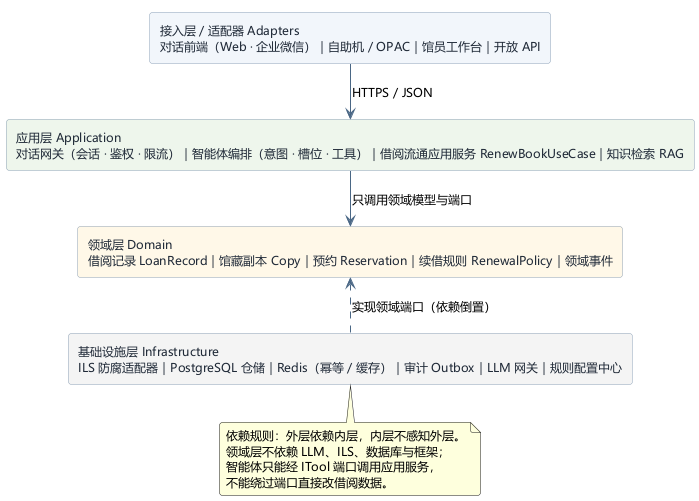

The diagram above was rendered by PlantUML. Its source (embedded in the PNG):
@startuml
!pragma layout smetana
skinparam defaultFontName "Microsoft YaHei"
skinparam defaultFontSize 12
skinparam shadowing false
skinparam roundCorner 6
skinparam rectangle {
  BorderColor #8FA3B8
  FontColor #1F2937
}
skinparam ArrowColor #4A6785

rectangle "接入层 / 适配器 Adapters\n对话前端（Web · 企业微信）｜自助机 / OPAC｜馆员工作台｜开放 API" as L1 #F2F6FB
rectangle "应用层 Application\n对话网关（会话 · 鉴权 · 限流）｜智能体编排（意图 · 槽位 · 工具）｜借阅流通应用服务 RenewBookUseCase｜知识检索 RAG" as L2 #EEF6EC
rectangle "领域层 Domain\n借阅记录 LoanRecord｜馆藏副本 Copy｜预约 Reservation｜续借规则 RenewalPolicy｜领域事件" as L3 #FFF8E8
rectangle "基础设施层 Infrastructure\nILS 防腐适配器｜PostgreSQL 仓储｜Redis（幂等 / 缓存）｜审计 Outbox｜LLM 网关｜规则配置中心" as L4 #F4F4F4

L1 -down-> L2 : HTTPS / JSON
L2 -down-> L3 : 只调用领域模型与端口
L3 -[hidden]down-> L4
L4 ..> L3 : 实现领域端口（依赖倒置）

note bottom of L4
  依赖规则：外层依赖内层，内层不感知外层。
  领域层不依赖 LLM、ILS、数据库与框架；
  智能体只能经 ITool 端口调用应用服务，
  不能绕过端口直接改借阅数据。
end note
@enduml